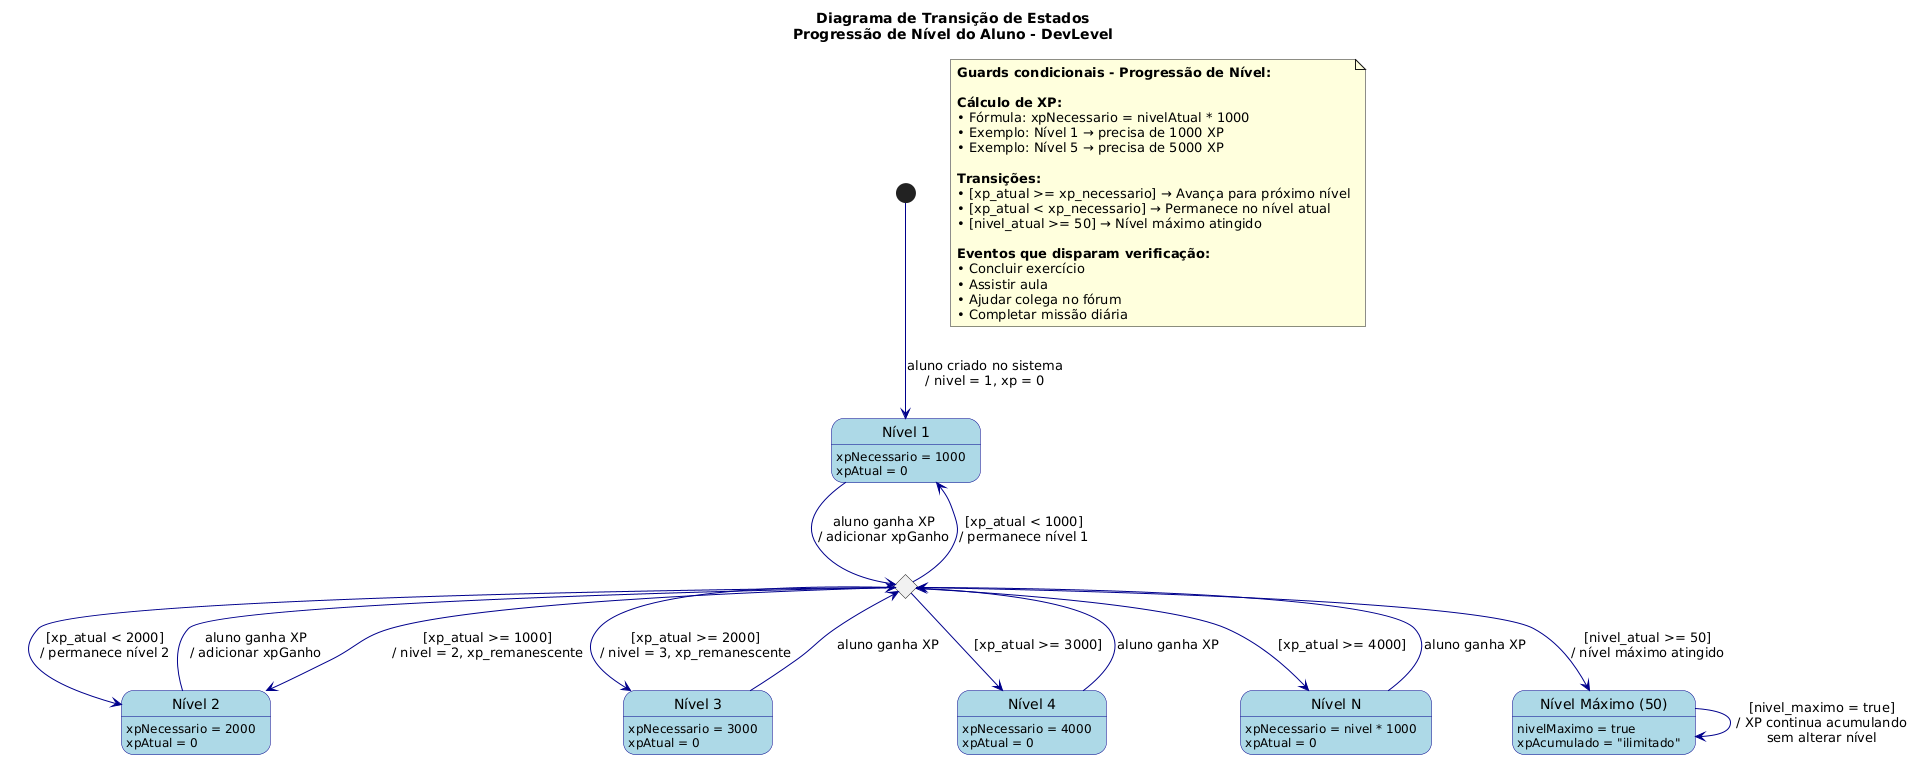

The diagram above was rendered by PlantUML. Its source (embedded in the PNG):
@startuml
skinparam StateBackgroundColor LightBlue
skinparam StateBorderColor DarkBlue
skinparam ArrowColor DarkBlue
skinparam StateEndColor DarkRed
skinparam StateStartColor DarkGreen
skinparam FontName Arial

title Diagrama de Transição de Estados\nProgressão de Nível do Aluno - DevLevel

[*] --> Nivel1 : aluno criado no sistema\n/ nivel = 1, xp = 0

state "Nível 1" as Nivel1 {
  Nivel1 : xpNecessario = 1000
  Nivel1 : xpAtual = 0
}

state "Nível 2" as Nivel2 {
  Nivel2 : xpNecessario = 2000
  Nivel2 : xpAtual = 0
}

state "Nível 3" as Nivel3 {
  Nivel3 : xpNecessario = 3000
  Nivel3 : xpAtual = 0
}

state "Nível 4" as Nivel4 {
  Nivel4 : xpNecessario = 4000
  Nivel4 : xpAtual = 0
}

state "Nível N" as NivelN {
  NivelN : xpNecessario = nivel * 1000
  NivelN : xpAtual = 0
}

state "Nível Máximo (50)" as NivelMaximo {
  NivelMaximo : nivelMaximo = true
  NivelMaximo : xpAcumulado = "ilimitado"
}

' === LOSANGO: Verificação de XP ===
state VerificacaoXP <<choice>>

Nivel1 --> VerificacaoXP : aluno ganha XP\n/ adicionar xpGanho

VerificacaoXP --> Nivel2 : [xp_atual >= 1000]\n/ nivel = 2, xp_remanescente
VerificacaoXP --> Nivel1 : [xp_atual < 1000]\n/ permanece nível 1

Nivel2 --> VerificacaoXP : aluno ganha XP\n/ adicionar xpGanho
VerificacaoXP --> Nivel3 : [xp_atual >= 2000]\n/ nivel = 3, xp_remanescente
VerificacaoXP --> Nivel2 : [xp_atual < 2000]\n/ permanece nível 2

Nivel3 --> VerificacaoXP : aluno ganha XP
VerificacaoXP --> Nivel4 : [xp_atual >= 3000]

Nivel4 --> VerificacaoXP : aluno ganha XP
VerificacaoXP --> NivelN : [xp_atual >= 4000]

NivelN --> VerificacaoXP : aluno ganha XP
VerificacaoXP --> NivelMaximo : [nivel_atual >= 50]\n/ nível máximo atingido

NivelMaximo --> NivelMaximo : [nivel_maximo = true]\n/ XP continua acumulando\nsem alterar nível

' === LEGENDA ===
note as LegendaGuards
  **Guards condicionais - Progressão de Nível:**
  
  **Cálculo de XP:**
  • Fórmula: xpNecessario = nivelAtual * 1000
  • Exemplo: Nível 1 → precisa de 1000 XP
  • Exemplo: Nível 5 → precisa de 5000 XP
  
  **Transições:**
  • [xp_atual >= xp_necessario] → Avança para próximo nível
  • [xp_atual < xp_necessario] → Permanece no nível atual
  • [nivel_atual >= 50] → Nível máximo atingido
  
  **Eventos que disparam verificação:**
  • Concluir exercício
  • Assistir aula
  • Ajudar colega no fórum
  • Completar missão diária
end note
@enduml